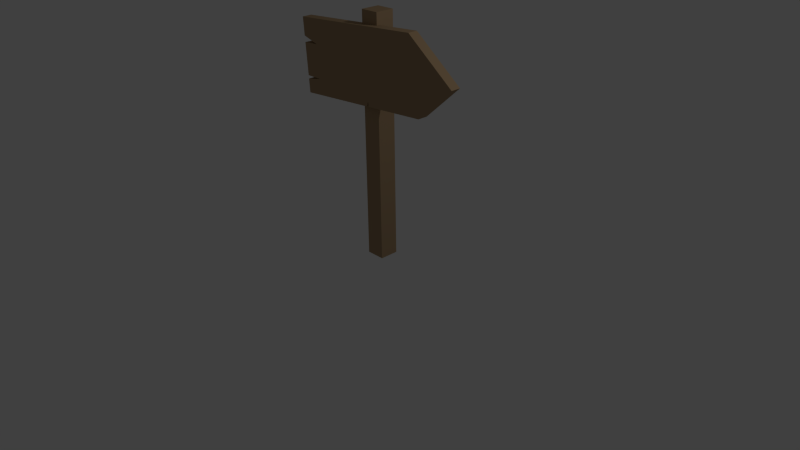 # Source: Arrow_Sign.blend  (saved by Blender 2.76.0; exported with 4.5.12 LTS)
import bpy
from mathutils import Matrix  # noqa: F401  (used for matrix-valued properties, if any)

bpy.ops.wm.read_factory_settings(use_empty=True)
scene = bpy.context.scene
scene.name = 'Scene'

# ---- collections
col_collection_1 = bpy.data.collections.new('Collection 1'); scene.collection.children.link(col_collection_1)

# ---- materials (node trees are filled in below, after node groups)
mat_color_c18 = bpy.data.materials.new('Color_C18')
mat_color_c18.alpha_threshold = 0.0
mat_color_c18.use_transparent_shadow = False
mat_color_c18.diffuse_color = (0.4, 0.2745, 0.1569, 1.0)
mat_color_c18.specular_color = (0.33, 0.33, 0.33)
mat_color_c18.roughness = 0.5
mat_frontcolor_003 = bpy.data.materials.new('FrontColor.003')
mat_frontcolor_003.alpha_threshold = 0.0
mat_frontcolor_003.use_transparent_shadow = False
mat_frontcolor_003.diffuse_color = (1.0, 1.0, 1.0, 1.0)
mat_frontcolor_003.specular_color = (0.33, 0.33, 0.33)
mat_frontcolor_003.roughness = 0.5

# ---- material node trees

# ---- world
world_world = bpy.data.worlds.new('World'); scene.world = world_world
world_world.color = (0.05088, 0.05088, 0.05088)
world_world.use_sun_shadow = False
world_world.sun_shadow_jitter_overblur = 0.0
world_world.cycles.sampling_method = 'MANUAL'
world_world.cycles.sample_map_resolution = 256

# ---- cameras
cam_camera = bpy.data.cameras.new('Camera')
cam_camera.clip_end = 100.0
cam_camera.lens = 35.0
cam_camera.sensor_width = 32.0
cam_camera.sensor_height = 18.0
cam_camera.ortho_scale = 7.314
cam_camera.dof.focus_distance = 0.0
cam_camera.dof.aperture_fstop = 128.0

# ---- lights
light_lamp = bpy.data.lights.new('Lamp', 'POINT')
light_lamp.transmission_factor = 0.0
light_lamp.cutoff_distance = 30.0
light_lamp.energy = 100.0
light_lamp.shadow_buffer_clip_start = 1.001
light_lamp.shadow_soft_size = 0.1
light_lamp.shadow_maximum_resolution = 0.006
light_lamp.use_absolute_resolution = True
light_lamp.cycles.use_multiple_importance_sampling = False

# ---- meshes
me_arrow_sign = bpy.data.meshes.new('Arrow_Sign')
me_arrow_sign.from_pydata([(-127.1, 377.6, 14.97), (-165.9, 370.4, -7.473), (-165.9, 370.4, 14.97), (-127.1, 377.6, -7.473), (-127.1, 377.6, -7.473), (-166.4, 377.8, 14.97), (-166.4, 377.8, -7.473), (-127.1, 377.6, 14.97), (174.7, 361.9, -7.473), (43.27, 353.2, 0.0), (43.27, 353.2, -7.473), (29.25, 352.3, 0.0), (174.7, 361.9, 14.97), (29.25, 352.3, 14.97), (-174.8, 504.2, -7.473), (-172.1, 463.8, 14.97), (-174.8, 504.2, 14.97), (-172.1, 463.8, -7.473), (261.6, 438.4, 14.97), (148.3, 525.6, -7.473), (148.3, 525.6, 14.97), (261.6, 438.4, -7.473), (-165.9, 370.4, -7.473), (0.0, 350.3, -7.473), (-163.9, 339.5, -7.473), (-127.1, 377.6, -7.473), (0.0, 515.8, -7.473), (-166.4, 377.8, -7.473), (-132.1, 452.3, -7.473), (-171.2, 449.7, -7.473), (-172.1, 463.8, -7.473), (-174.8, 504.2, -7.473), (23.01, 351.9, 14.97), (28.51, 363.5, 0.0), (28.51, 363.5, 14.97), (23.01, 351.9, 0.0), (-132.1, 452.3, -7.473), (-172.1, 463.8, 14.97), (-172.1, 463.8, -7.473), (-132.1, 452.3, 14.97), (174.7, 361.9, 14.97), (28.51, 363.5, 14.97), (29.25, 352.3, 14.97), (261.6, 438.4, 14.97), (-165.9, 370.4, 14.97), (-127.1, 377.6, 14.97), (-166.4, 377.8, 14.97), (-171.2, 449.7, 14.97), (-132.1, 452.3, 14.97), (148.3, 525.6, 14.97), (-172.1, 463.8, 14.97), (-174.8, 504.2, 14.97), (23.01, 351.9, 14.97), (-163.9, 339.5, 14.97), (261.6, 438.4, -7.473), (174.7, 361.9, 14.97), (174.7, 361.9, -7.473), (261.6, 438.4, 14.97), (-171.2, 449.7, 14.97), (-166.4, 377.8, -7.473), (-166.4, 377.8, 14.97), (-171.2, 449.7, -7.473), (43.27, 518.7, -7.473), (174.7, 361.9, -7.473), (43.27, 353.2, -7.473), (261.6, 438.4, -7.473), (148.3, 525.6, -7.473), (-165.9, 370.4, -7.473), (-163.9, 339.5, 14.97), (-165.9, 370.4, 14.97), (-163.9, 339.5, -7.473), (148.3, 525.6, 14.97), (-174.8, 504.2, -7.473), (-174.8, 504.2, 14.97), (7.219e-13, 515.8, 0.0), (0.0, 515.8, -7.473), (43.27, 518.7, 0.0), (43.27, 518.7, -7.473), (148.3, 525.6, -7.473), (-132.1, 452.3, 14.97), (-171.2, 449.7, -7.473), (-171.2, 449.7, 14.97), (-132.1, 452.3, -7.473), (0.0, 350.3, -7.473), (-163.9, 339.5, 14.97), (-163.9, 339.5, -7.473), (7.219e-13, 350.3, 0.0), (23.01, 351.9, 14.97), (23.01, 351.9, 0.0), (28.51, 363.5, 0.0), (29.25, 352.3, 14.97), (28.51, 363.5, 14.97), (29.25, 352.3, 0.0), (43.27, 544.9, 0.0), (0.0, 544.9, -43.27), (0.0, 544.9, 0.0), (43.27, 544.9, -43.27), (43.27, 4.007e-29, -43.27), (43.27, 544.9, 0.0), (43.27, 4.007e-29, 0.0), (43.27, 544.9, -43.27), (43.27, 544.9, 0.0), (0.0, 4.007e-29, 0.0), (43.27, 4.007e-29, 0.0), (0.0, 544.9, 0.0), (0.0, 544.9, -43.27), (43.27, 4.007e-29, -43.27), (0.0, 4.007e-29, -43.27), (43.27, 544.9, -43.27), (0.0, 544.9, -43.27), (0.0, 4.007e-29, 0.0), (0.0, 544.9, 0.0), (0.0, 4.007e-29, -43.27), (43.27, 4.007e-29, 0.0), (0.0, 4.007e-29, -43.27), (0.0, 4.007e-29, 0.0), (43.27, 4.007e-29, -43.27)], [], [(0, 1, 2), (1, 0, 3), (4, 5, 6), (5, 4, 7), (8, 9, 10), (11, 12, 13), (12, 11, 9), (12, 9, 8), (14, 15, 16), (15, 14, 17), (18, 19, 20), (19, 18, 21), (22, 23, 24), (23, 22, 25), (23, 25, 26), (26, 25, 27), (26, 27, 28), (28, 27, 29), (26, 28, 30), (26, 30, 31), (32, 33, 34), (33, 32, 35), (36, 37, 38), (37, 36, 39), (40, 41, 42), (41, 40, 43), (41, 43, 44), (44, 43, 45), (45, 43, 46), (46, 43, 47), (47, 43, 48), (48, 43, 49), (48, 49, 50), (50, 49, 51), (52, 44, 53), (44, 52, 41), (54, 55, 56), (55, 54, 57), (58, 59, 60), (59, 58, 61), (62, 63, 64), (63, 62, 65), (65, 62, 66), (67, 68, 69), (68, 67, 70), (71, 72, 73), (72, 71, 74), (72, 74, 75), (74, 71, 76), (76, 71, 77), (77, 71, 78), (79, 80, 81), (80, 79, 82), (83, 84, 85), (84, 83, 86), (84, 86, 87), (87, 86, 88), (89, 90, 91), (90, 89, 92), (93, 94, 95), (94, 93, 96), (97, 98, 99), (98, 97, 100), (101, 102, 103), (102, 101, 104), (105, 106, 107), (106, 105, 108), (109, 110, 111), (110, 109, 112), (113, 114, 115), (114, 113, 116)])
me_arrow_sign.polygons.foreach_set('use_smooth', [True] * 71)
me_arrow_sign.polygons.foreach_set('material_index', [0, 0, 0, 0, 0, 0, 0, 0, 0, 0, 0, 0, 0, 0, 0, 0, 0, 0, 0, 0, 0, 0, 0, 0, 0, 0, 0, 0, 0, 0, 0, 0, 0, 0, 0, 0, 0, 0, 0, 0, 0, 0, 0, 0, 0, 0, 0, 0, 0, 0, 0, 0, 0, 0, 0, 0, 0, 0, 0, 0, 0, 0, 0, 0, 0, 0, 0, 0, 0, 1, 1])
_uv = me_arrow_sign.uv_layers.new(name='UVMap')
_uv.uv.foreach_set('vector', [0.5892, -2.214, -0.2942, -3.769, 0.5892, -3.769, -0.2942, -3.769, 0.5892, -2.214, -0.2942, -2.214, -0.2942, 5.085, 0.5892, 6.633, -0.2942, 6.633, 0.5892, 6.633, -0.2942, 5.085, 0.5892, 5.085, 0.2942, 7.808, 3.634e-13, 2.622, 0.2942, 2.622, 2.457e-13, 2.068, -0.5892, 7.808, -0.5892, 2.068, -0.5892, 7.808, 2.457e-13, 2.068, 3.634e-13, 2.622, -0.5892, 7.808, 3.634e-13, 2.622, 0.2942, 7.808, -0.2942, 20.26, 0.5892, 18.67, 0.5892, 20.26, 0.5892, 18.67, -0.2942, 20.26, -0.2942, 18.67, -0.5892, 2.366, 0.2942, 7.997, -0.5892, 7.997, 0.2942, 7.997, -0.5892, 2.366, 0.2942, 2.366, 6.533, 14.58, 5.526e-17, 13.79, 6.452, 13.36, 5.526e-17, 13.79, 6.533, 14.58, 5.004, 14.87, 5.526e-17, 13.79, 5.004, 14.87, 5.526e-17, 20.31, 5.526e-17, 20.31, 5.004, 14.87, 6.552, 14.87, 5.526e-17, 20.31, 6.552, 14.87, 5.199, 17.81, 5.199, 17.81, 6.552, 14.87, 6.74, 17.7, 5.526e-17, 20.31, 5.199, 17.81, 6.777, 18.26, 5.526e-17, 20.31, 6.777, 18.26, 6.883, 19.85, -0.5892, 12.9, 1.757e-14, 13.41, -0.5892, 13.41, 1.757e-14, 13.41, -0.5892, 12.9, 1.418e-14, 12.9, -0.2942, 9.895, 0.5892, 11.54, -0.2942, 11.54, 0.5892, 11.54, -0.2942, 9.895, 0.5892, 9.895, 6.878, 14.25, 1.123, 14.31, 1.152, 13.87, 1.123, 14.31, 6.878, 14.25, 10.3, 17.26, 1.123, 14.31, 10.3, 17.26, -6.533, 14.58, -6.533, 14.58, 10.3, 17.26, -5.004, 14.87, -5.004, 14.87, 10.3, 17.26, -6.552, 14.87, -6.552, 14.87, 10.3, 17.26, -6.74, 17.7, -6.74, 17.7, 10.3, 17.26, -5.199, 17.81, -5.199, 17.81, 10.3, 17.26, 5.839, 20.69, -5.199, 17.81, 5.839, 20.69, -6.777, 18.26, -6.777, 18.26, 5.839, 20.69, -6.883, 19.85, 0.9059, 13.85, -6.533, 14.58, -6.452, 13.36, -6.533, 14.58, 0.9059, 13.85, 1.123, 14.31, 0.2942, 19.13, -0.5892, 14.58, 0.2942, 14.58, -0.5892, 14.58, 0.2942, 19.13, -0.5892, 19.13, 0.5892, 18.11, -0.2942, 15.28, 0.5892, 15.28, -0.2942, 15.28, 0.5892, 18.11, -0.2942, 18.11, -1.704, 20.42, -6.878, 14.25, -1.704, 13.91, -6.878, 14.25, -1.704, 20.42, -10.3, 17.26, -10.3, 17.26, -1.704, 20.42, -5.839, 20.69, -0.2942, 14.98, 0.5892, 13.76, 0.5892, 14.98, 0.5892, 13.76, -0.2942, 14.98, -0.2942, 13.76, 0.5892, 7.197, -0.2942, -5.552, 0.5892, -5.552, -0.2942, -5.552, 0.5892, 7.197, 6.9e-27, 1.346, -0.2942, -5.552, 6.9e-27, 1.346, -0.2942, 1.346, 6.9e-27, 1.346, 0.5892, 7.197, 4.106e-13, 3.053, 4.106e-13, 3.053, 0.5892, 7.197, -0.2942, 3.053, -0.2942, 3.053, 0.5892, 7.197, -0.2942, 7.197, 0.5892, -4.008, -0.2942, -5.552, 0.5892, -5.552, -0.2942, -5.552, 0.5892, -4.008, -0.2942, -4.008, 0.2942, 0.9141, -0.5892, -5.552, 0.2942, -5.552, -0.5892, -5.552, 0.2942, 0.9141, 3.825e-27, 0.9141, -0.5892, -5.552, 3.825e-27, 0.9141, -0.5892, 1.822, -0.5892, 1.822, 3.825e-27, 0.9141, 1.219e-13, 1.822, -2.628e-14, 14.2, 0.5892, 13.76, 0.5892, 14.2, 0.5892, 13.76, -2.628e-14, 14.2, -2.697e-14, 13.76, 1.063, 0.0, 0.0, 1.063, 0.0, 0.0, 0.0, 1.063, 1.063, 0.0, 1.063, 1.063, 1.063, 0.0, 0.0, 13.39, 0.0, 0.0, 0.0, 13.39, 1.063, 0.0, 1.063, 13.39, 1.063, 13.39, 0.0, 0.0, 1.063, 0.0, 0.0, 0.0, 1.063, 13.39, 0.0, 13.39, 0.0, 13.39, -1.063, 0.0, 0.0, 0.0, -1.063, 0.0, 0.0, 13.39, -1.063, 13.39, -1.063, 13.39, 0.0, 0.0, 0.0, 13.39, 0.0, 0.0, -1.063, 13.39, -1.063, 0.0, 1.063, 0.0, 0.0, 1.063, 0.0, 0.0, 0.0, 1.063, 1.063, 0.0, 1.063, 1.063])
me_arrow_sign.materials.append(mat_color_c18)
me_arrow_sign.materials.append(mat_frontcolor_003)
me_arrow_sign.use_remesh_preserve_volume = False
me_arrow_sign.use_remesh_preserve_attributes = False
me_arrow_sign.use_mirror_vertex_groups = False
me_arrow_sign.update()
me_arrow_sign.normals_split_custom_set([tuple(v) for v in zip(*[iter([-0.182, 0.9833, 0.0, -0.182, 0.9833, 0.0, -0.182, 0.9833, 0.0, -0.182, 0.9833, 0.0, -0.182, 0.9833, 0.0, -0.182, 0.9833, 0.0, -0.005457, -1.0, 0.0, -0.005457, -1.0, 0.0, -0.005457, -1.0, 0.0, -0.005457, -1.0, 0.0, -0.005457, -1.0, 0.0, -0.005457, -1.0, 0.0, 0.06627, -0.9978, 0.0, 0.06627, -0.9978, -1.194e-05, 0.06627, -0.9978, 0.0, 0.06627, -0.9978, -1.21e-06, 0.06627, -0.9978, -1.279e-07, 0.06627, -0.9978, 0.0, 0.06627, -0.9978, -1.279e-07, 0.06627, -0.9978, -1.21e-06, 0.06627, -0.9978, -1.194e-05, 0.06627, -0.9978, -1.279e-07, 0.06627, -0.9978, -1.194e-05, 0.06627, -0.9978, 0.0, -0.9978, -0.06627, 0.0, -0.9978, -0.06627, 0.0, -0.9978, -0.06627, 0.0, -0.9978, -0.06627, 0.0, -0.9978, -0.06627, 0.0, -0.9978, -0.06627, 0.0, 0.61, 0.7924, 0.0, 0.61, 0.7924, 0.0, 0.61, 0.7924, 0.0, 0.61, 0.7924, 0.0, 0.61, 0.7924, 0.0, 0.61, 0.7924, 0.0, 1.761e-09, 0.0, -1.0, 9.769e-09, 0.0, -1.0, 2.995e-09, 0.0, -1.0, 9.769e-09, 0.0, -1.0, 1.761e-09, 0.0, -1.0, 7.528e-09, 0.0, -1.0, 9.769e-09, 0.0, -1.0, 7.528e-09, 0.0, -1.0, 4.879e-09, 0.0, -1.0, 4.879e-09, 0.0, -1.0, 7.528e-09, 0.0, -1.0, 1.696e-08, 0.0, -1.0, 4.879e-09, 0.0, -1.0, 1.696e-08, 0.0, -1.0, 1.22e-09, 0.0, -1.0, 1.22e-09, 0.0, -1.0, 1.696e-08, 0.0, -1.0, 4.321e-08, 0.0, -1.0, 4.879e-09, 0.0, -1.0, 1.22e-09, 0.0, -1.0, 0.0, 0.0, -1.0, 4.879e-09, 0.0, -1.0, 0.0, 0.0, -1.0, 0.0, 0.0, -1.0, 0.9032, -0.4291, 0.0, 0.9032, -0.4291, 0.0, 0.9032, -0.4291, 0.0, 0.9032, -0.4291, 0.0, 0.9032, -0.4291, 0.0, 0.9032, -0.4291, 0.0, -0.2749, -0.9615, 0.0, -0.2749, -0.9615, 0.0, -0.2749, -0.9615, 0.0, -0.2749, -0.9615, 0.0, -0.2749, -0.9615, 0.0, -0.2749, -0.9615, 0.0, 5.763e-10, 0.0, 1.0, 5.806e-09, 0.0, 1.0, 1.871e-08, 0.0, 1.0, 5.806e-09, 0.0, 1.0, 5.763e-10, 0.0, 1.0, 3.181e-10, 0.0, 1.0, 5.806e-09, 0.0, 1.0, 3.181e-10, 0.0, 1.0, 3.742e-10, 0.0, 1.0, 3.742e-10, 0.0, 1.0, 3.181e-10, 0.0, 1.0, -2.413e-08, 0.0, 1.0, -2.413e-08, 0.0, 1.0, 3.181e-10, 0.0, 1.0, -4.386e-09, 0.0, 1.0, -4.386e-09, 0.0, 1.0, 3.181e-10, 0.0, 1.0, 0.0, 0.0, 1.0, 0.0, 0.0, 1.0, 3.181e-10, 0.0, 1.0, 0.0, 0.0, 1.0, 0.0, 0.0, 1.0, 3.181e-10, 0.0, 1.0, -2.393e-10, 0.0, 1.0, 0.0, 0.0, 1.0, -2.393e-10, 0.0, 1.0, -3.512e-09, 0.0, 1.0, -3.512e-09, 0.0, 1.0, -2.393e-10, 0.0, 1.0, -4.652e-09, 0.0, 1.0, -1.227e-08, 0.0, 1.0, 3.742e-10, 0.0, 1.0, 0.0, 0.0, 1.0, 3.742e-10, 0.0, 1.0, -1.227e-08, 0.0, 1.0, 5.806e-09, 0.0, 1.0, 0.6604, -0.7509, 0.0, 0.6604, -0.7509, 0.0, 0.6604, -0.7509, 0.0, 0.6604, -0.7509, 0.0, 0.6604, -0.7509, 0.0, 0.6604, -0.7509, 0.0, -0.9978, -0.06627, 0.0, -0.9978, -0.06627, 0.0, -0.9978, -0.06627, 0.0, -0.9978, -0.06627, 0.0, -0.9978, -0.06627, 0.0, -0.9978, -0.06627, 0.0, -3.373e-09, 0.0, -1.0, -2.12e-09, 0.0, -1.0, -5.613e-09, 0.0, -1.0, -2.12e-09, 0.0, -1.0, -3.373e-09, 0.0, -1.0, -8.452e-10, 0.0, -1.0, -8.452e-10, 0.0, -1.0, -3.373e-09, 0.0, -1.0, -3.832e-09, 0.0, -1.0, -0.9978, -0.06627, 0.0, -0.9978, -0.06627, 0.0, -0.9978, -0.06627, 0.0, -0.9978, -0.06627, 0.0, -0.9978, -0.06627, 0.0, -0.9978, -0.06627, 0.0, -0.06627, 0.9978, -1.081e-07, -0.06627, 0.9978, 1.747e-07, -0.06627, 0.9978, 0.0, -0.06627, 0.9978, 1.747e-07, -0.06627, 0.9978, -1.081e-07, -0.06627, 0.9978, 6.51e-06, -0.06627, 0.9978, 1.747e-07, -0.06627, 0.9978, 6.51e-06, -0.06627, 0.9978, 5.688e-13, -0.06627, 0.9978, 6.51e-06, -0.06627, 0.9978, -1.081e-07, -0.06627, 0.9978, -7.664e-06, -0.06627, 0.9978, -7.664e-06, -0.06627, 0.9978, -1.081e-07, -0.06627, 0.9978, 0.0, -0.06627, 0.9978, 0.0, -0.06627, 0.9978, -1.081e-07, -0.06627, 0.9978, 0.0, -0.06627, 0.9978, 0.0, -0.06627, 0.9978, 0.0, -0.06627, 0.9978, 0.0, -0.06627, 0.9978, 0.0, -0.06627, 0.9978, 0.0, -0.06627, 0.9978, 0.0, 0.06627, -0.9978, -3.765e-13, 0.06627, -0.9978, 1.41e-07, 0.06627, -0.9978, 0.0, 0.06627, -0.9978, 1.41e-07, 0.06627, -0.9978, -3.765e-13, 0.06627, -0.9978, 1.281e-06, 0.06627, -0.9978, 1.41e-07, 0.06627, -0.9978, 1.281e-06, 0.06627, -0.9978, 8.938e-07, 0.06627, -0.9978, 8.938e-07, 0.06627, -0.9978, 1.281e-06, 0.06627, -0.9978, 0.0, -0.9978, -0.06627, 0.0, -0.9978, -0.06627, 0.0, -0.9978, -0.06627, 0.0, -0.9978, -0.06627, 0.0, -0.9978, -0.06627, 0.0, -0.9978, -0.06627, 0.0, 0.0, 1.0, 0.0, 0.0, 1.0, 0.0, 0.0, 1.0, 0.0, 0.0, 1.0, 0.0, 0.0, 1.0, 0.0, 0.0, 1.0, 0.0, 1.0, 0.0, 0.0, 1.0, 0.0, 0.0, 1.0, 0.0, 0.0, 1.0, 0.0, 0.0, 1.0, 0.0, 0.0, 1.0, 0.0, 0.0, 0.0, 0.0, 1.0, 0.0, 0.0, 1.0, 0.0, 0.0, 1.0, 0.0, 0.0, 1.0, 0.0, 0.0, 1.0, 0.0, 0.0, 1.0, 0.0, 0.0, -1.0, 0.0, 0.0, -1.0, 0.0, 0.0, -1.0, 0.0, 0.0, -1.0, 0.0, 0.0, -1.0, 0.0, 0.0, -1.0, -1.0, 0.0, 0.0, -1.0, 0.0, 0.0, -1.0, 0.0, 0.0, -1.0, 0.0, 0.0, -1.0, 0.0, 0.0, -1.0, 0.0, 0.0, 0.0, 1.0, 0.0, 0.0, 1.0, 0.0, 0.0, 1.0, 0.0, 0.0, 1.0, 0.0, 0.0, 1.0, 0.0, 0.0, 1.0, 0.0])] * 3)])

# ---- objects
ob_arrow_sign = bpy.data.objects.new('Arrow_Sign', me_arrow_sign)
ob_lamp = bpy.data.objects.new('Lamp', light_lamp)
ob_camera = bpy.data.objects.new('Camera', cam_camera)

# ---- transforms, parenting, visibility, modifiers, constraints
ob_arrow_sign.location = (-0.08824, 0.0, 0.0)
ob_arrow_sign.rotation_euler = (1.571, -0.0, 0.0)
ob_arrow_sign.scale = (0.005734, 0.005734, 0.005734)
ob_arrow_sign.color = (0.8, 0.8, 0.8, 1.0)
ob_arrow_sign.lineart.crease_threshold = 0.0
ob_lamp.location = (4.076, 1.005, 5.904)
ob_lamp.rotation_euler = (0.6503, 0.05522, 1.866)
ob_lamp.lock_rotations_4d = False
ob_lamp.empty_display_type = 'ARROWS'
ob_lamp.color = (0.0, 0.0, 0.0, 0.0)
ob_lamp.lineart.crease_threshold = 0.0
ob_camera.location = (7.481, -6.508, 5.344)
ob_camera.rotation_euler = (1.109, 0.01082, 0.8149)
ob_camera.lock_rotations_4d = False
ob_camera.empty_display_type = 'ARROWS'
ob_camera.color = (0.0, 0.0, 0.0, 0.0)
ob_camera.display_type = 'WIRE'
ob_camera.lineart.crease_threshold = 0.0

# ---- collection membership
col_collection_1.objects.link(ob_arrow_sign)
col_collection_1.objects.link(ob_lamp)
col_collection_1.objects.link(ob_camera)

# ---- scene / render settings (as saved in the file)
scene.camera = ob_camera
scene.frame_start = 1; scene.frame_end = 250; scene.frame_set(1)
scene.render.engine = 'BLENDER_EEVEE_NEXT'
scene.render.resolution_percentage = 50
scene.render.fps = 30
scene.render.dither_intensity = 0.0
scene.cycles.use_denoising = False
scene.cycles.samples = 10
scene.cycles.sampling_pattern = 'TABULATED_SOBOL'
scene.cycles.light_sampling_threshold = 0.0
scene.cycles.use_adaptive_sampling = False
scene.cycles.use_light_tree = False
scene.cycles.blur_glossy = 0.0
scene.cycles.pixel_filter_type = 'GAUSSIAN'
scene.cycles.sample_clamp_indirect = 0.0
scene.view_settings.view_transform = 'Standard'
bpy.context.view_layer.update()
